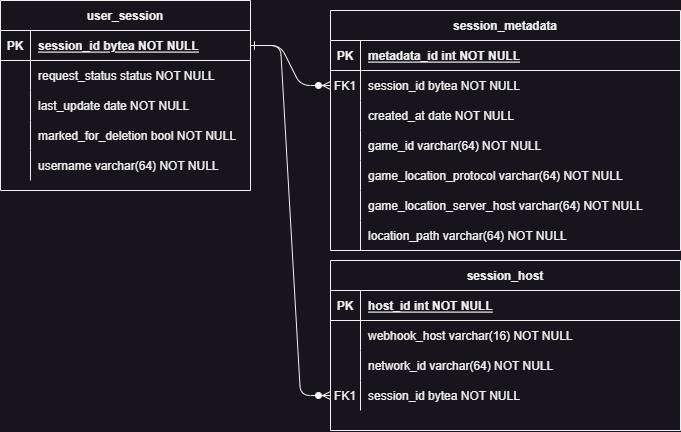

The diagram above was exported from draw.io. Its source (the exported page's mxGraphModel, read from the mxfile embedded in the PNG):
<mxGraphModel dx="989" dy="610" grid="1" gridSize="10" guides="1" tooltips="1" connect="1" arrows="1" fold="1" page="1" pageScale="1" pageWidth="850" pageHeight="1100" math="0" shadow="0" extFonts="Permanent Marker^https://fonts.googleapis.com/css?family=Permanent+Marker">
  <root>
    <mxCell id="0" />
    <mxCell id="1" parent="0" />
    <mxCell id="C-vyLk0tnHw3VtMMgP7b-1" value="" style="edgeStyle=entityRelationEdgeStyle;endArrow=ERzeroToMany;startArrow=ERone;endFill=1;startFill=0;" parent="1" source="C-vyLk0tnHw3VtMMgP7b-24" target="C-vyLk0tnHw3VtMMgP7b-6" edge="1">
      <mxGeometry width="100" height="100" relative="1" as="geometry">
        <mxPoint x="340" y="720" as="sourcePoint" />
        <mxPoint x="440" y="620" as="targetPoint" />
      </mxGeometry>
    </mxCell>
    <mxCell id="C-vyLk0tnHw3VtMMgP7b-2" value="session_metadata" style="shape=table;startSize=30;container=1;collapsible=1;childLayout=tableLayout;fixedRows=1;rowLines=0;fontStyle=1;align=center;resizeLast=1;" parent="1" vertex="1">
      <mxGeometry x="450" y="120" width="350" height="240" as="geometry" />
    </mxCell>
    <mxCell id="C-vyLk0tnHw3VtMMgP7b-3" value="" style="shape=partialRectangle;collapsible=0;dropTarget=0;pointerEvents=0;fillColor=none;points=[[0,0.5],[1,0.5]];portConstraint=eastwest;top=0;left=0;right=0;bottom=1;" parent="C-vyLk0tnHw3VtMMgP7b-2" vertex="1">
      <mxGeometry y="30" width="350" height="30" as="geometry" />
    </mxCell>
    <mxCell id="C-vyLk0tnHw3VtMMgP7b-4" value="PK" style="shape=partialRectangle;overflow=hidden;connectable=0;fillColor=none;top=0;left=0;bottom=0;right=0;fontStyle=1;" parent="C-vyLk0tnHw3VtMMgP7b-3" vertex="1">
      <mxGeometry width="30" height="30" as="geometry">
        <mxRectangle width="30" height="30" as="alternateBounds" />
      </mxGeometry>
    </mxCell>
    <mxCell id="C-vyLk0tnHw3VtMMgP7b-5" value="metadata_id int NOT NULL " style="shape=partialRectangle;overflow=hidden;connectable=0;fillColor=none;top=0;left=0;bottom=0;right=0;align=left;spacingLeft=6;fontStyle=5;" parent="C-vyLk0tnHw3VtMMgP7b-3" vertex="1">
      <mxGeometry x="30" width="320" height="30" as="geometry">
        <mxRectangle width="320" height="30" as="alternateBounds" />
      </mxGeometry>
    </mxCell>
    <mxCell id="C-vyLk0tnHw3VtMMgP7b-6" value="" style="shape=partialRectangle;collapsible=0;dropTarget=0;pointerEvents=0;fillColor=none;points=[[0,0.5],[1,0.5]];portConstraint=eastwest;top=0;left=0;right=0;bottom=0;" parent="C-vyLk0tnHw3VtMMgP7b-2" vertex="1">
      <mxGeometry y="60" width="350" height="30" as="geometry" />
    </mxCell>
    <mxCell id="C-vyLk0tnHw3VtMMgP7b-7" value="FK1" style="shape=partialRectangle;overflow=hidden;connectable=0;fillColor=none;top=0;left=0;bottom=0;right=0;" parent="C-vyLk0tnHw3VtMMgP7b-6" vertex="1">
      <mxGeometry width="30" height="30" as="geometry">
        <mxRectangle width="30" height="30" as="alternateBounds" />
      </mxGeometry>
    </mxCell>
    <mxCell id="C-vyLk0tnHw3VtMMgP7b-8" value="session_id bytea NOT NULL" style="shape=partialRectangle;overflow=hidden;connectable=0;fillColor=none;top=0;left=0;bottom=0;right=0;align=left;spacingLeft=6;" parent="C-vyLk0tnHw3VtMMgP7b-6" vertex="1">
      <mxGeometry x="30" width="320" height="30" as="geometry">
        <mxRectangle width="320" height="30" as="alternateBounds" />
      </mxGeometry>
    </mxCell>
    <mxCell id="C-vyLk0tnHw3VtMMgP7b-9" value="" style="shape=partialRectangle;collapsible=0;dropTarget=0;pointerEvents=0;fillColor=none;points=[[0,0.5],[1,0.5]];portConstraint=eastwest;top=0;left=0;right=0;bottom=0;" parent="C-vyLk0tnHw3VtMMgP7b-2" vertex="1">
      <mxGeometry y="90" width="350" height="30" as="geometry" />
    </mxCell>
    <mxCell id="C-vyLk0tnHw3VtMMgP7b-10" value="" style="shape=partialRectangle;overflow=hidden;connectable=0;fillColor=none;top=0;left=0;bottom=0;right=0;" parent="C-vyLk0tnHw3VtMMgP7b-9" vertex="1">
      <mxGeometry width="30" height="30" as="geometry">
        <mxRectangle width="30" height="30" as="alternateBounds" />
      </mxGeometry>
    </mxCell>
    <mxCell id="C-vyLk0tnHw3VtMMgP7b-11" value="created_at date NOT NULL" style="shape=partialRectangle;overflow=hidden;connectable=0;fillColor=none;top=0;left=0;bottom=0;right=0;align=left;spacingLeft=6;" parent="C-vyLk0tnHw3VtMMgP7b-9" vertex="1">
      <mxGeometry x="30" width="320" height="30" as="geometry">
        <mxRectangle width="320" height="30" as="alternateBounds" />
      </mxGeometry>
    </mxCell>
    <mxCell id="YkLXnF1zzxCJ_Q9yWOCE-30" value="" style="shape=partialRectangle;collapsible=0;dropTarget=0;pointerEvents=0;fillColor=none;points=[[0,0.5],[1,0.5]];portConstraint=eastwest;top=0;left=0;right=0;bottom=0;" parent="C-vyLk0tnHw3VtMMgP7b-2" vertex="1">
      <mxGeometry y="120" width="350" height="30" as="geometry" />
    </mxCell>
    <mxCell id="YkLXnF1zzxCJ_Q9yWOCE-31" value="" style="shape=partialRectangle;overflow=hidden;connectable=0;fillColor=none;top=0;left=0;bottom=0;right=0;" parent="YkLXnF1zzxCJ_Q9yWOCE-30" vertex="1">
      <mxGeometry width="30" height="30" as="geometry">
        <mxRectangle width="30" height="30" as="alternateBounds" />
      </mxGeometry>
    </mxCell>
    <mxCell id="YkLXnF1zzxCJ_Q9yWOCE-32" value="game_id varchar(64) NOT NULL" style="shape=partialRectangle;overflow=hidden;connectable=0;fillColor=none;top=0;left=0;bottom=0;right=0;align=left;spacingLeft=6;" parent="YkLXnF1zzxCJ_Q9yWOCE-30" vertex="1">
      <mxGeometry x="30" width="320" height="30" as="geometry">
        <mxRectangle width="320" height="30" as="alternateBounds" />
      </mxGeometry>
    </mxCell>
    <mxCell id="cY5oyGVP4CwCU8cX9uhc-7" value="" style="shape=partialRectangle;collapsible=0;dropTarget=0;pointerEvents=0;fillColor=none;points=[[0,0.5],[1,0.5]];portConstraint=eastwest;top=0;left=0;right=0;bottom=0;" parent="C-vyLk0tnHw3VtMMgP7b-2" vertex="1">
      <mxGeometry y="150" width="350" height="30" as="geometry" />
    </mxCell>
    <mxCell id="cY5oyGVP4CwCU8cX9uhc-8" value="" style="shape=partialRectangle;overflow=hidden;connectable=0;fillColor=none;top=0;left=0;bottom=0;right=0;" parent="cY5oyGVP4CwCU8cX9uhc-7" vertex="1">
      <mxGeometry width="30" height="30" as="geometry">
        <mxRectangle width="30" height="30" as="alternateBounds" />
      </mxGeometry>
    </mxCell>
    <mxCell id="cY5oyGVP4CwCU8cX9uhc-9" value="game_location_protocol varchar(64) NOT NULL" style="shape=partialRectangle;overflow=hidden;connectable=0;fillColor=none;top=0;left=0;bottom=0;right=0;align=left;spacingLeft=6;" parent="cY5oyGVP4CwCU8cX9uhc-7" vertex="1">
      <mxGeometry x="30" width="320" height="30" as="geometry">
        <mxRectangle width="320" height="30" as="alternateBounds" />
      </mxGeometry>
    </mxCell>
    <mxCell id="cY5oyGVP4CwCU8cX9uhc-10" value="" style="shape=partialRectangle;collapsible=0;dropTarget=0;pointerEvents=0;fillColor=none;points=[[0,0.5],[1,0.5]];portConstraint=eastwest;top=0;left=0;right=0;bottom=0;" parent="C-vyLk0tnHw3VtMMgP7b-2" vertex="1">
      <mxGeometry y="180" width="350" height="30" as="geometry" />
    </mxCell>
    <mxCell id="cY5oyGVP4CwCU8cX9uhc-11" value="" style="shape=partialRectangle;overflow=hidden;connectable=0;fillColor=none;top=0;left=0;bottom=0;right=0;" parent="cY5oyGVP4CwCU8cX9uhc-10" vertex="1">
      <mxGeometry width="30" height="30" as="geometry">
        <mxRectangle width="30" height="30" as="alternateBounds" />
      </mxGeometry>
    </mxCell>
    <mxCell id="cY5oyGVP4CwCU8cX9uhc-12" value="game_location_server_host varchar(64) NOT NULL" style="shape=partialRectangle;overflow=hidden;connectable=0;fillColor=none;top=0;left=0;bottom=0;right=0;align=left;spacingLeft=6;" parent="cY5oyGVP4CwCU8cX9uhc-10" vertex="1">
      <mxGeometry x="30" width="320" height="30" as="geometry">
        <mxRectangle width="320" height="30" as="alternateBounds" />
      </mxGeometry>
    </mxCell>
    <mxCell id="cY5oyGVP4CwCU8cX9uhc-13" value="" style="shape=partialRectangle;collapsible=0;dropTarget=0;pointerEvents=0;fillColor=none;points=[[0,0.5],[1,0.5]];portConstraint=eastwest;top=0;left=0;right=0;bottom=0;" parent="C-vyLk0tnHw3VtMMgP7b-2" vertex="1">
      <mxGeometry y="210" width="350" height="30" as="geometry" />
    </mxCell>
    <mxCell id="cY5oyGVP4CwCU8cX9uhc-14" value="" style="shape=partialRectangle;overflow=hidden;connectable=0;fillColor=none;top=0;left=0;bottom=0;right=0;" parent="cY5oyGVP4CwCU8cX9uhc-13" vertex="1">
      <mxGeometry width="30" height="30" as="geometry">
        <mxRectangle width="30" height="30" as="alternateBounds" />
      </mxGeometry>
    </mxCell>
    <mxCell id="cY5oyGVP4CwCU8cX9uhc-15" value="location_path varchar(64) NOT NULL" style="shape=partialRectangle;overflow=hidden;connectable=0;fillColor=none;top=0;left=0;bottom=0;right=0;align=left;spacingLeft=6;" parent="cY5oyGVP4CwCU8cX9uhc-13" vertex="1">
      <mxGeometry x="30" width="320" height="30" as="geometry">
        <mxRectangle width="320" height="30" as="alternateBounds" />
      </mxGeometry>
    </mxCell>
    <mxCell id="YkLXnF1zzxCJ_Q9yWOCE-12" value="session_host" style="shape=table;startSize=30;container=1;collapsible=1;childLayout=tableLayout;fixedRows=1;rowLines=0;fontStyle=1;align=center;resizeLast=1;" parent="1" vertex="1">
      <mxGeometry x="450" y="370" width="350" height="170" as="geometry" />
    </mxCell>
    <mxCell id="YkLXnF1zzxCJ_Q9yWOCE-13" value="" style="shape=partialRectangle;collapsible=0;dropTarget=0;pointerEvents=0;fillColor=none;points=[[0,0.5],[1,0.5]];portConstraint=eastwest;top=0;left=0;right=0;bottom=1;" parent="YkLXnF1zzxCJ_Q9yWOCE-12" vertex="1">
      <mxGeometry y="30" width="350" height="30" as="geometry" />
    </mxCell>
    <mxCell id="YkLXnF1zzxCJ_Q9yWOCE-14" value="PK" style="shape=partialRectangle;overflow=hidden;connectable=0;fillColor=none;top=0;left=0;bottom=0;right=0;fontStyle=1;" parent="YkLXnF1zzxCJ_Q9yWOCE-13" vertex="1">
      <mxGeometry width="30" height="30" as="geometry">
        <mxRectangle width="30" height="30" as="alternateBounds" />
      </mxGeometry>
    </mxCell>
    <mxCell id="YkLXnF1zzxCJ_Q9yWOCE-15" value="host_id int NOT NULL " style="shape=partialRectangle;overflow=hidden;connectable=0;fillColor=none;top=0;left=0;bottom=0;right=0;align=left;spacingLeft=6;fontStyle=5;" parent="YkLXnF1zzxCJ_Q9yWOCE-13" vertex="1">
      <mxGeometry x="30" width="320" height="30" as="geometry">
        <mxRectangle width="320" height="30" as="alternateBounds" />
      </mxGeometry>
    </mxCell>
    <mxCell id="YkLXnF1zzxCJ_Q9yWOCE-16" value="" style="shape=partialRectangle;collapsible=0;dropTarget=0;pointerEvents=0;fillColor=none;points=[[0,0.5],[1,0.5]];portConstraint=eastwest;top=0;left=0;right=0;bottom=0;" parent="YkLXnF1zzxCJ_Q9yWOCE-12" vertex="1">
      <mxGeometry y="60" width="350" height="30" as="geometry" />
    </mxCell>
    <mxCell id="YkLXnF1zzxCJ_Q9yWOCE-17" value="" style="shape=partialRectangle;overflow=hidden;connectable=0;fillColor=none;top=0;left=0;bottom=0;right=0;" parent="YkLXnF1zzxCJ_Q9yWOCE-16" vertex="1">
      <mxGeometry width="30" height="30" as="geometry">
        <mxRectangle width="30" height="30" as="alternateBounds" />
      </mxGeometry>
    </mxCell>
    <mxCell id="YkLXnF1zzxCJ_Q9yWOCE-18" value="webhook_host varchar(16) NOT NULL" style="shape=partialRectangle;overflow=hidden;connectable=0;fillColor=none;top=0;left=0;bottom=0;right=0;align=left;spacingLeft=6;" parent="YkLXnF1zzxCJ_Q9yWOCE-16" vertex="1">
      <mxGeometry x="30" width="320" height="30" as="geometry">
        <mxRectangle width="320" height="30" as="alternateBounds" />
      </mxGeometry>
    </mxCell>
    <mxCell id="YkLXnF1zzxCJ_Q9yWOCE-19" value="" style="shape=partialRectangle;collapsible=0;dropTarget=0;pointerEvents=0;fillColor=none;points=[[0,0.5],[1,0.5]];portConstraint=eastwest;top=0;left=0;right=0;bottom=0;" parent="YkLXnF1zzxCJ_Q9yWOCE-12" vertex="1">
      <mxGeometry y="90" width="350" height="30" as="geometry" />
    </mxCell>
    <mxCell id="YkLXnF1zzxCJ_Q9yWOCE-20" value="" style="shape=partialRectangle;overflow=hidden;connectable=0;fillColor=none;top=0;left=0;bottom=0;right=0;" parent="YkLXnF1zzxCJ_Q9yWOCE-19" vertex="1">
      <mxGeometry width="30" height="30" as="geometry">
        <mxRectangle width="30" height="30" as="alternateBounds" />
      </mxGeometry>
    </mxCell>
    <mxCell id="YkLXnF1zzxCJ_Q9yWOCE-21" value="network_id varchar(64) NOT NULL" style="shape=partialRectangle;overflow=hidden;connectable=0;fillColor=none;top=0;left=0;bottom=0;right=0;align=left;spacingLeft=6;" parent="YkLXnF1zzxCJ_Q9yWOCE-19" vertex="1">
      <mxGeometry x="30" width="320" height="30" as="geometry">
        <mxRectangle width="320" height="30" as="alternateBounds" />
      </mxGeometry>
    </mxCell>
    <mxCell id="YkLXnF1zzxCJ_Q9yWOCE-26" value="" style="shape=partialRectangle;collapsible=0;dropTarget=0;pointerEvents=0;fillColor=none;points=[[0,0.5],[1,0.5]];portConstraint=eastwest;top=0;left=0;right=0;bottom=0;" parent="YkLXnF1zzxCJ_Q9yWOCE-12" vertex="1">
      <mxGeometry y="120" width="350" height="30" as="geometry" />
    </mxCell>
    <mxCell id="YkLXnF1zzxCJ_Q9yWOCE-27" value="FK1" style="shape=partialRectangle;overflow=hidden;connectable=0;fillColor=none;top=0;left=0;bottom=0;right=0;" parent="YkLXnF1zzxCJ_Q9yWOCE-26" vertex="1">
      <mxGeometry width="30" height="30" as="geometry">
        <mxRectangle width="30" height="30" as="alternateBounds" />
      </mxGeometry>
    </mxCell>
    <mxCell id="YkLXnF1zzxCJ_Q9yWOCE-28" value="session_id bytea NOT NULL" style="shape=partialRectangle;overflow=hidden;connectable=0;fillColor=none;top=0;left=0;bottom=0;right=0;align=left;spacingLeft=6;" parent="YkLXnF1zzxCJ_Q9yWOCE-26" vertex="1">
      <mxGeometry x="30" width="320" height="30" as="geometry">
        <mxRectangle width="320" height="30" as="alternateBounds" />
      </mxGeometry>
    </mxCell>
    <mxCell id="C-vyLk0tnHw3VtMMgP7b-23" value="user_session" style="shape=table;startSize=30;container=1;collapsible=1;childLayout=tableLayout;fixedRows=1;rowLines=0;fontStyle=1;align=center;resizeLast=1;" parent="1" vertex="1">
      <mxGeometry x="120" y="110" width="250" height="190" as="geometry" />
    </mxCell>
    <mxCell id="C-vyLk0tnHw3VtMMgP7b-24" value="" style="shape=partialRectangle;collapsible=0;dropTarget=0;pointerEvents=0;fillColor=none;points=[[0,0.5],[1,0.5]];portConstraint=eastwest;top=0;left=0;right=0;bottom=1;" parent="C-vyLk0tnHw3VtMMgP7b-23" vertex="1">
      <mxGeometry y="30" width="250" height="30" as="geometry" />
    </mxCell>
    <mxCell id="C-vyLk0tnHw3VtMMgP7b-25" value="PK" style="shape=partialRectangle;overflow=hidden;connectable=0;fillColor=none;top=0;left=0;bottom=0;right=0;fontStyle=1;strokeColor=default;" parent="C-vyLk0tnHw3VtMMgP7b-24" vertex="1">
      <mxGeometry width="30" height="30" as="geometry">
        <mxRectangle width="30" height="30" as="alternateBounds" />
      </mxGeometry>
    </mxCell>
    <mxCell id="C-vyLk0tnHw3VtMMgP7b-26" value="session_id bytea NOT NULL " style="shape=partialRectangle;overflow=hidden;connectable=0;fillColor=none;top=0;left=0;bottom=0;right=0;align=left;spacingLeft=6;fontStyle=5;" parent="C-vyLk0tnHw3VtMMgP7b-24" vertex="1">
      <mxGeometry x="30" width="220" height="30" as="geometry">
        <mxRectangle width="220" height="30" as="alternateBounds" />
      </mxGeometry>
    </mxCell>
    <mxCell id="C-vyLk0tnHw3VtMMgP7b-27" value="" style="shape=partialRectangle;collapsible=0;dropTarget=0;pointerEvents=0;fillColor=none;points=[[0,0.5],[1,0.5]];portConstraint=eastwest;top=0;left=0;right=0;bottom=0;" parent="C-vyLk0tnHw3VtMMgP7b-23" vertex="1">
      <mxGeometry y="60" width="250" height="30" as="geometry" />
    </mxCell>
    <mxCell id="C-vyLk0tnHw3VtMMgP7b-28" value="" style="shape=partialRectangle;overflow=hidden;connectable=0;fillColor=none;top=0;left=0;bottom=0;right=0;" parent="C-vyLk0tnHw3VtMMgP7b-27" vertex="1">
      <mxGeometry width="30" height="30" as="geometry">
        <mxRectangle width="30" height="30" as="alternateBounds" />
      </mxGeometry>
    </mxCell>
    <mxCell id="C-vyLk0tnHw3VtMMgP7b-29" value="request_status status NOT NULL" style="shape=partialRectangle;overflow=hidden;connectable=0;fillColor=none;top=0;left=0;bottom=0;right=0;align=left;spacingLeft=6;" parent="C-vyLk0tnHw3VtMMgP7b-27" vertex="1">
      <mxGeometry x="30" width="220" height="30" as="geometry">
        <mxRectangle width="220" height="30" as="alternateBounds" />
      </mxGeometry>
    </mxCell>
    <mxCell id="5XX1pPQT2P1auY7lveZy-1" value="" style="shape=partialRectangle;collapsible=0;dropTarget=0;pointerEvents=0;fillColor=none;points=[[0,0.5],[1,0.5]];portConstraint=eastwest;top=0;left=0;right=0;bottom=0;" parent="C-vyLk0tnHw3VtMMgP7b-23" vertex="1">
      <mxGeometry y="90" width="250" height="30" as="geometry" />
    </mxCell>
    <mxCell id="5XX1pPQT2P1auY7lveZy-2" value="" style="shape=partialRectangle;overflow=hidden;connectable=0;fillColor=none;top=0;left=0;bottom=0;right=0;" parent="5XX1pPQT2P1auY7lveZy-1" vertex="1">
      <mxGeometry width="30" height="30" as="geometry">
        <mxRectangle width="30" height="30" as="alternateBounds" />
      </mxGeometry>
    </mxCell>
    <mxCell id="5XX1pPQT2P1auY7lveZy-3" value="last_update date NOT NULL" style="shape=partialRectangle;overflow=hidden;connectable=0;fillColor=none;top=0;left=0;bottom=0;right=0;align=left;spacingLeft=6;" parent="5XX1pPQT2P1auY7lveZy-1" vertex="1">
      <mxGeometry x="30" width="220" height="30" as="geometry">
        <mxRectangle width="220" height="30" as="alternateBounds" />
      </mxGeometry>
    </mxCell>
    <mxCell id="5XX1pPQT2P1auY7lveZy-6" value="" style="shape=partialRectangle;collapsible=0;dropTarget=0;pointerEvents=0;fillColor=none;points=[[0,0.5],[1,0.5]];portConstraint=eastwest;top=0;left=0;right=0;bottom=0;" parent="C-vyLk0tnHw3VtMMgP7b-23" vertex="1">
      <mxGeometry y="120" width="250" height="30" as="geometry" />
    </mxCell>
    <mxCell id="5XX1pPQT2P1auY7lveZy-7" value="" style="shape=partialRectangle;overflow=hidden;connectable=0;fillColor=none;top=0;left=0;bottom=0;right=0;" parent="5XX1pPQT2P1auY7lveZy-6" vertex="1">
      <mxGeometry width="30" height="30" as="geometry">
        <mxRectangle width="30" height="30" as="alternateBounds" />
      </mxGeometry>
    </mxCell>
    <mxCell id="5XX1pPQT2P1auY7lveZy-8" value="marked_for_deletion bool NOT NULL" style="shape=partialRectangle;overflow=hidden;connectable=0;fillColor=none;top=0;left=0;bottom=0;right=0;align=left;spacingLeft=6;" parent="5XX1pPQT2P1auY7lveZy-6" vertex="1">
      <mxGeometry x="30" width="220" height="30" as="geometry">
        <mxRectangle width="220" height="30" as="alternateBounds" />
      </mxGeometry>
    </mxCell>
    <mxCell id="cY5oyGVP4CwCU8cX9uhc-1" value="" style="shape=partialRectangle;collapsible=0;dropTarget=0;pointerEvents=0;fillColor=none;points=[[0,0.5],[1,0.5]];portConstraint=eastwest;top=0;left=0;right=0;bottom=0;" parent="C-vyLk0tnHw3VtMMgP7b-23" vertex="1">
      <mxGeometry y="150" width="250" height="30" as="geometry" />
    </mxCell>
    <mxCell id="cY5oyGVP4CwCU8cX9uhc-2" value="" style="shape=partialRectangle;overflow=hidden;connectable=0;fillColor=none;top=0;left=0;bottom=0;right=0;" parent="cY5oyGVP4CwCU8cX9uhc-1" vertex="1">
      <mxGeometry width="30" height="30" as="geometry">
        <mxRectangle width="30" height="30" as="alternateBounds" />
      </mxGeometry>
    </mxCell>
    <mxCell id="cY5oyGVP4CwCU8cX9uhc-3" value="username varchar(64) NOT NULL" style="shape=partialRectangle;overflow=hidden;connectable=0;fillColor=none;top=0;left=0;bottom=0;right=0;align=left;spacingLeft=6;" parent="cY5oyGVP4CwCU8cX9uhc-1" vertex="1">
      <mxGeometry x="30" width="220" height="30" as="geometry">
        <mxRectangle width="220" height="30" as="alternateBounds" />
      </mxGeometry>
    </mxCell>
    <mxCell id="oJQO-kLNR4xPkq5hDlq8-15" value="" style="edgeStyle=entityRelationEdgeStyle;endArrow=ERzeroToMany;startArrow=ERone;endFill=1;startFill=0;exitX=1;exitY=0.5;exitDx=0;exitDy=0;entryX=0;entryY=0.5;entryDx=0;entryDy=0;" edge="1" parent="1" source="C-vyLk0tnHw3VtMMgP7b-24" target="YkLXnF1zzxCJ_Q9yWOCE-26">
      <mxGeometry width="100" height="100" relative="1" as="geometry">
        <mxPoint x="380" y="165" as="sourcePoint" />
        <mxPoint x="430" y="410" as="targetPoint" />
      </mxGeometry>
    </mxCell>
  </root>
</mxGraphModel>